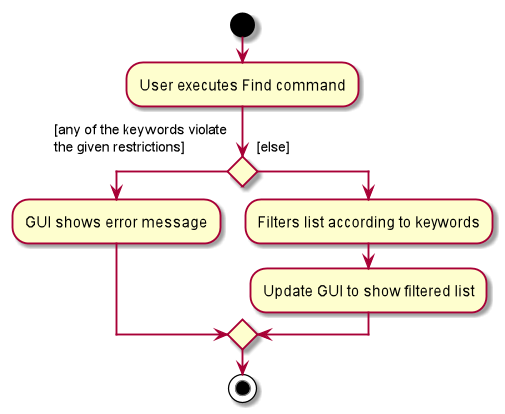

The diagram above was rendered by PlantUML. Its source (embedded in the PNG):
@startuml
start
:User executes Find command;


if () then ([any of the keywords violate
the given restrictions]
)
    :GUI shows error message;
else ([else]
)
    :Filters list according to keywords;
    :Update GUI to show filtered list;
endif
stop
@enduml